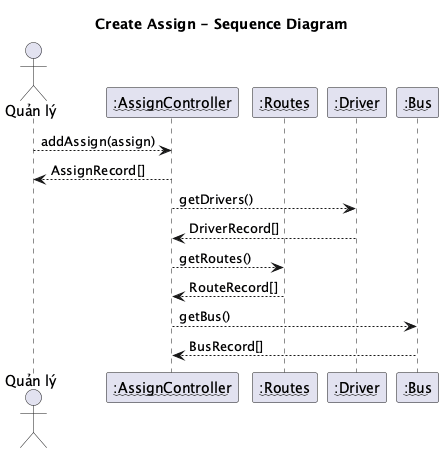

The diagram above was rendered by PlantUML. Its source (embedded in the PNG):
@startuml
title Create Assign - Sequence Diagram

actor "Quản lý" as ql
participant "~~:AssignController~~" as co
participant "~~:Routes~~" as ro
participant "~~:Driver~~" as dr
participant "~~:Bus~~" as bu

ql --> co : addAssign(assign)
co --> ql : AssignRecord[]
co --> dr : getDrivers()
dr --> co : DriverRecord[]
co --> ro : getRoutes()
ro --> co : RouteRecord[]
co --> bu : getBus()
bu --> co : BusRecord[]
@enduml